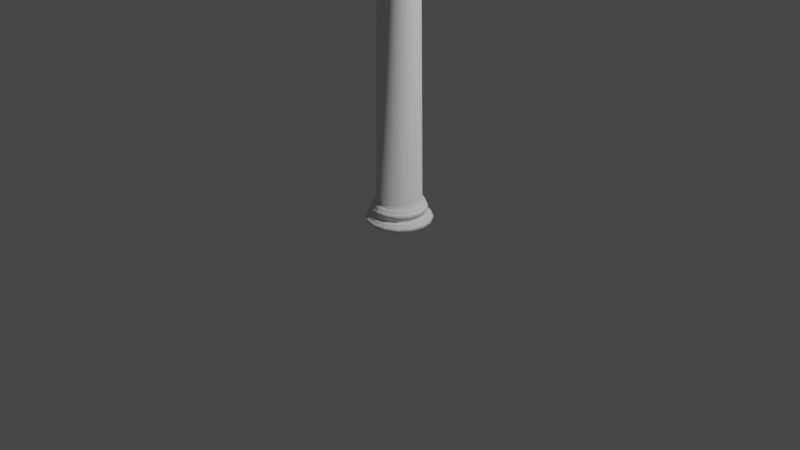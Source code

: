 # Source: shaft_bk.blend  (saved by Blender 2.83.13; exported with 4.5.12 LTS)
import bpy
from mathutils import Matrix  # noqa: F401  (used for matrix-valued properties, if any)

bpy.ops.wm.read_factory_settings(use_empty=True)
scene = bpy.context.scene
scene.name = 'Scene'

# ---- collections
col_collection = bpy.data.collections.new('Collection'); scene.collection.children.link(col_collection)
col_column_svg = bpy.data.collections.new('column.svg'); scene.collection.children.link(col_column_svg)

# ---- world
world_world = bpy.data.worlds.new('World'); scene.world = world_world
world_world.use_nodes = True; world_world.node_tree.nodes.clear()
_N = world_world.node_tree.nodes; _L = world_world.node_tree.links
n0 = _N.new('ShaderNodeOutputWorld'); n0.name = 'World Output'; n0.location = (300, 300)
n1 = _N.new('ShaderNodeBackground'); n1.name = 'Background'; n1.location = (10, 300)
n1.inputs[0].default_value = (0.05088, 0.05088, 0.05088, 1.0)
_L.new(n1.outputs[0], n0.inputs[0])
n0.is_active_output = True
world_world.color = (0.05088, 0.05088, 0.05088)
world_world.use_sun_shadow = False
world_world.sun_shadow_jitter_overblur = 0.0

# ---- cameras
cam_camera = bpy.data.cameras.new('Camera')
cam_camera.clip_end = 100.0
cam_camera.ortho_scale = 7.314

# ---- lights
light_light = bpy.data.lights.new('Light', 'POINT')
light_light.transmission_factor = 0.0
light_light.energy = 1000.0
light_light.shadow_soft_size = 0.1
light_light.shadow_maximum_resolution = 0.006
light_light.use_absolute_resolution = True

# ---- curves / text
cu_curve = bpy.data.curves.new('Curve', 'CURVE')
cu_curve.dimensions = '3D'
_sp = cu_curve.splines.new('BEZIER'); _sp.bezier_points.add(13)
_sp.bezier_points.foreach_set('co', [-0.001, -0.00015, 0.0, 0.313, -0.0001503, 0.0, 0.3461, 0.03516, 0.0, 0.3181, 0.06105, 0.0, 0.3181, 0.07658, 0.0, 0.2702, 0.1009, 0.0, 0.2916, 0.1471, 0.0, 0.2659, 0.1752, 0.0, 0.2659, 0.2092, 0.0, 0.245, 0.2092, 0.0, 0.2325, 0.2381, 0.0, 0.1915, 3.594, 0.0, 0.2101, 3.621, 0.0, 0.148, 3.63, 0.0])
_sp.bezier_points.foreach_set('handle_left', [-0.001, -0.00015, 0.0, 0.2655, -0.0001214, 0.0, 0.3471, 0.01233, 0.0, 0.3332, 0.06099, 0.0, 0.3181, 0.07141, 0.0, 0.2702, 0.07534, 0.0, 0.2916, 0.1186, 0.0, 0.278, 0.1751, 0.0, 0.2659, 0.1978, 0.0, 0.252, 0.2092, 0.0, 0.2366, 0.2285, 0.0, 0.2051, 2.475, 0.0, 0.2125, 3.607, 0.0, 0.1938, 3.631, 0.0])
_sp.bezier_points.foreach_set('handle_right', [0.02128, -0.0001636, 0.0, 0.3353, -0.0001639, 0.0, 0.3455, 0.04715, 0.0, 0.3181, 0.06623, 0.0, 0.3021, 0.07878, 0.0, 0.2703, 0.1187, 0.0, 0.2916, 0.165, 0.0, 0.2659, 0.1865, 0.0, 0.259, 0.2092, 0.0, 0.2518, 0.2235, 0.0, 0.2188, 1.357, 0.0, 0.1977, 3.603, 0.0, 0.2081, 3.633, 0.0, 0.148, 3.63, 0.0])
for _p, _l, _r in zip(_sp.bezier_points, ['FREE', 'FREE', 'FREE', 'FREE', 'VECTOR', 'FREE', 'FREE', 'FREE', 'VECTOR', 'FREE', 'FREE', 'VECTOR', 'FREE', 'FREE'], ['FREE', 'FREE', 'FREE', 'VECTOR', 'FREE', 'FREE', 'FREE', 'VECTOR', 'FREE', 'FREE', 'VECTOR', 'FREE', 'FREE', 'FREE']): _p.handle_left_type = _l; _p.handle_right_type = _r
_sp.resolution_u = 3
cu_curve.use_path_clamp = True
cu_curve.use_stretch = True
cu_curve.resolution_u = 3
cu_curve.fill_mode = 'FULL'

# ---- objects
ob_light = bpy.data.objects.new('Light', light_light)
ob_camera = bpy.data.objects.new('Camera', cam_camera)
ob_curve = bpy.data.objects.new('Curve', cu_curve)

# ---- transforms, parenting, visibility, modifiers, constraints
ob_light.location = (4.076, 1.005, 5.904)
ob_light.rotation_euler = (0.6503, 0.05522, 1.866)
ob_light.lock_rotations_4d = False
ob_light.empty_display_type = 'ARROWS'
ob_light.color = (0.0, 0.0, 0.0, 0.0)
ob_light.lineart.crease_threshold = 0.0
ob_camera.location = (7.359, -6.926, 4.958)
ob_camera.rotation_euler = (1.109, 0.0, 0.8149)
ob_camera.lock_rotations_4d = False
ob_camera.empty_display_type = 'ARROWS'
ob_camera.color = (0.0, 0.0, 0.0, 0.0)
ob_camera.display_type = 'WIRE'
ob_camera.lineart.crease_threshold = 0.0
ob_curve.location = (0.0, 0.0, 0.0)
ob_curve.rotation_euler = (1.571, -0.0, 0.0)
ob_curve.lineart.crease_threshold = 0.0
_m = ob_curve.modifiers.new('Screw', 'SCREW')
_m.axis = 'Y'

# ---- collection membership
col_collection.objects.link(ob_light)
col_collection.objects.link(ob_camera)
col_column_svg.objects.link(ob_curve)

# ---- scene / render settings (as saved in the file)
scene.camera = ob_camera
scene.frame_start = 1; scene.frame_end = 250; scene.frame_set(1)
scene.render.engine = 'BLENDER_EEVEE_NEXT'
scene.cycles.use_denoising = False
scene.cycles.samples = 128
scene.cycles.sampling_pattern = 'TABULATED_SOBOL'
scene.cycles.use_adaptive_sampling = False
scene.cycles.use_light_tree = False
scene.view_settings.view_transform = 'Filmic'
bpy.context.view_layer.update()
